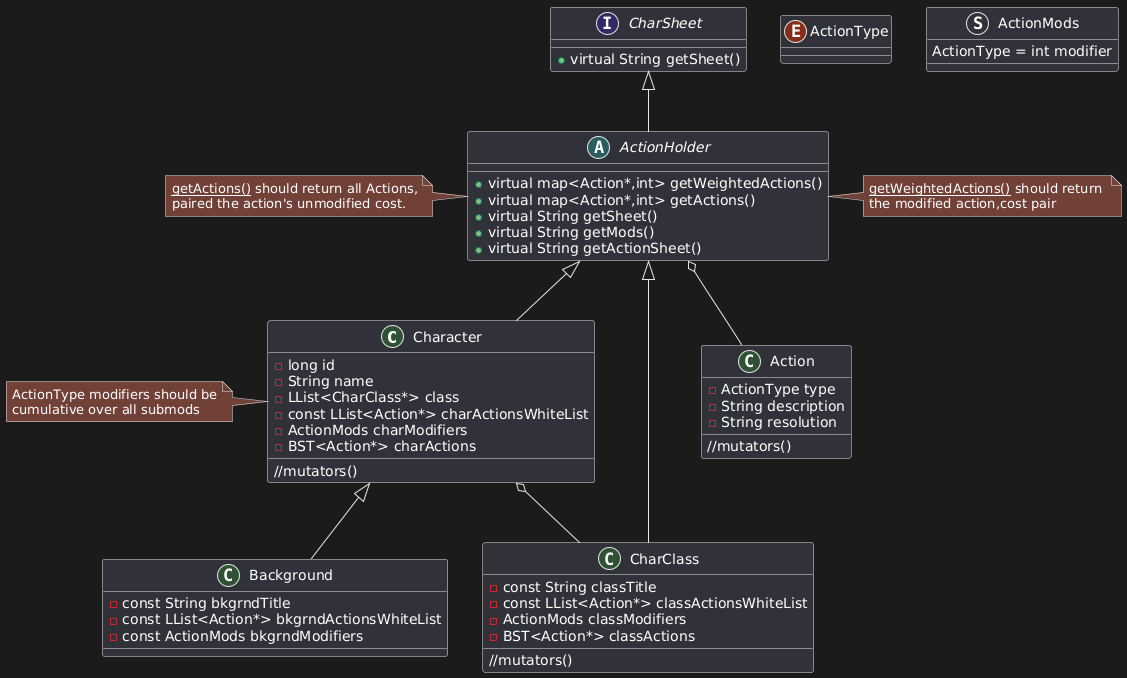

The diagram above was rendered by PlantUML. Its source (embedded in the PNG):
@startuml
class Character
class Background
class CharClass
class Action
interface CharSheet
abstract ActionHolder
enum ActionType
Struct ActionMods

ActionHolder <|-- Character
ActionHolder <|-- CharClass
ActionHolder o-- Action
Character o-- CharClass
Character <|-- Background
CharSheet <|-- ActionHolder


CharSheet : +virtual String getSheet()


note left of ActionHolder : __getActions()__ should return all Actions,\npaired the action's unmodified cost.
note right of ActionHolder : __getWeightedActions()__ should return \nthe modified action,cost pair
ActionHolder : +virtual map<Action*,int> getWeightedActions()
ActionHolder : +virtual map<Action*,int> getActions()
ActionHolder : +virtual String getSheet()
ActionHolder : +virtual String getMods()
ActionHolder : +virtual String getActionSheet()


note left of Character : ActionType modifiers should be\ncumulative over all submods
Character : -long id
Character : -String name
Character : -LList<CharClass*> class
Character : -const LList<Action*> charActionsWhiteList
Character : -ActionMods charModifiers
Character : -BST<Action*> charActions
Character : //mutators()


Background : -const String bkgrndTitle
Background : -const LList<Action*> bkgrndActionsWhiteList
Background : -const ActionMods bkgrndModifiers


CharClass : -const String classTitle
CharClass : -const LList<Action*> classActionsWhiteList
CharClass : -ActionMods classModifiers
CharClass : -BST<Action*> classActions
CharClass : //mutators()


ActionMods : ActionType = int modifier


Action : -ActionType type
Action : -String description
Action : -String resolution
Action : //mutators()
@enduml